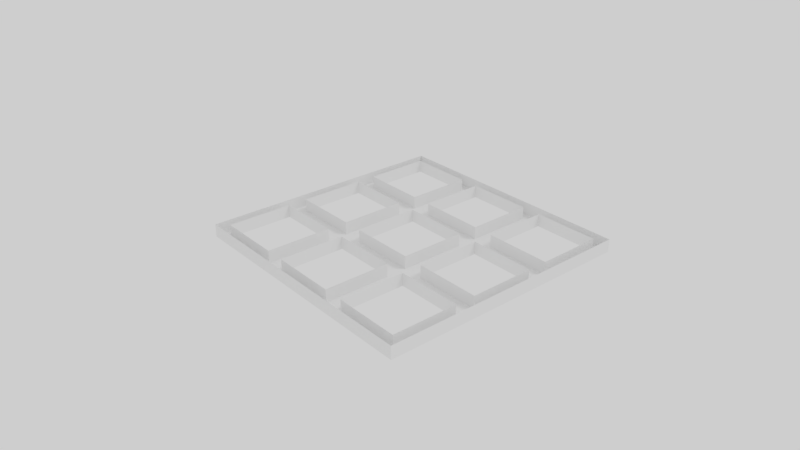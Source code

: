 # Source: Ceil.blend  (saved by Blender 2.80.55; exported with 4.5.12 LTS)
import bpy
from mathutils import Matrix  # noqa: F401  (used for matrix-valued properties, if any)

bpy.ops.wm.read_factory_settings(use_empty=True)
scene = bpy.context.scene
scene.name = 'Scene'

# ---- collections
col_collection_1 = bpy.data.collections.new('Collection 1'); scene.collection.children.link(col_collection_1)
col_collection_2 = bpy.data.collections.new('Collection 2'); scene.collection.children.link(col_collection_2)

# ---- materials (node trees are filled in below, after node groups)
mat_ceil_mat = bpy.data.materials.new('Ceil_Mat')
mat_ceil_mat.alpha_threshold = 0.0
mat_ceil_mat.use_transparent_shadow = False
mat_ceil_mat.roughness = 0.5
mat_ceil_mat.line_color = (0.0, 0.0, 0.0, 1.0)

# ---- node groups
ng_auto_smooth = bpy.data.node_groups.new('Auto Smooth', 'GeometryNodeTree')
_s = ng_auto_smooth.interface.new_socket(name='Geometry', in_out='OUTPUT', socket_type='NodeSocketGeometry')
_s = ng_auto_smooth.interface.new_socket(name='Geometry', in_out='INPUT', socket_type='NodeSocketGeometry')
_s = ng_auto_smooth.interface.new_socket(name='Angle', in_out='INPUT', socket_type='NodeSocketFloat')
_s.subtype = 'ANGLE'
_s.min_value = 0.0
_s.max_value = 3.142
ng_auto_smooth.is_modifier = True
_N = ng_auto_smooth.nodes; _L = ng_auto_smooth.links
n0 = _N.new('NodeGroupOutput'); n0.name = 'Group Output'; n0.location = (480, -100)
n1 = _N.new('NodeGroupInput'); n1.name = 'Group Input'; n1.location = (-420, -300)
n2 = _N.new('NodeGroupInput'); n2.name = 'Group Input.001'; n2.location = (-60, -100)
n3 = _N.new('GeometryNodeSetShadeSmooth'); n3.name = 'Set Shade Smooth'; n3.location = (120, -100)
n3.domain = 'EDGE'
n4 = _N.new('GeometryNodeSetShadeSmooth'); n4.name = 'Set Shade Smooth.001'; n4.location = (300, -100)
n5 = _N.new('GeometryNodeInputMeshEdgeAngle'); n5.name = 'Edge Angle'; n5.location = (-420, -220)
n6 = _N.new('GeometryNodeInputEdgeSmooth'); n6.name = 'Is Edge Smooth'; n6.location = (-60, -160)
n7 = _N.new('GeometryNodeInputShadeSmooth'); n7.name = 'Is Face Smooth'; n7.location = (-240, -340)
n8 = _N.new('FunctionNodeBooleanMath'); n8.name = 'Boolean Math'; n8.location = (-60, -220)
n9 = _N.new('FunctionNodeCompare'); n9.name = 'Compare'; n9.location = (-240, -180)
n9.operation = 'LESS_EQUAL'
_L.new(n5.outputs[0], n9.inputs[0])
_L.new(n4.outputs[0], n0.inputs[0])
_L.new(n1.outputs[1], n9.inputs[1])
_L.new(n9.outputs[0], n8.inputs[0])
_L.new(n7.outputs[0], n8.inputs[1])
_L.new(n2.outputs[0], n3.inputs[0])
_L.new(n6.outputs[0], n3.inputs[1])
_L.new(n3.outputs[0], n4.inputs[0])
_L.new(n8.outputs[0], n3.inputs[2])
n0.is_active_output = True

# ---- material node trees
mat_ceil_mat.use_nodes = True; mat_ceil_mat.node_tree.nodes.clear()
_N = mat_ceil_mat.node_tree.nodes; _L = mat_ceil_mat.node_tree.links
n0 = _N.new('ShaderNodeOutputMaterial'); n0.name = 'Material Output'; n0.location = (300, 300)
n1 = _N.new('ShaderNodeBsdfPrincipled'); n1.name = 'Principled BSDF'; n1.location = (10, 300)
n1.distribution = 'GGX'
n1.subsurface_method = 'BURLEY'
n1.inputs[3].default_value = 1.45
_L.new(n1.outputs[0], n0.inputs[0])
n0.is_active_output = True

# ---- world
world_world = bpy.data.worlds.new('World'); scene.world = world_world
world_world.use_nodes = True; world_world.node_tree.nodes.clear()
_N = world_world.node_tree.nodes; _L = world_world.node_tree.links
n0 = _N.new('ShaderNodeOutputWorld'); n0.name = 'World Output'; n0.location = (300, 300)
n1 = _N.new('ShaderNodeBackground'); n1.name = 'Background'; n1.location = (10, 300)
n1.inputs[0].default_value = (1.0, 1.0, 1.0, 1.0)
_L.new(n1.outputs[0], n0.inputs[0])
n0.is_active_output = True
world_world.color = (0.05088, 0.05088, 0.05088)
world_world.use_sun_shadow = False
world_world.sun_shadow_jitter_overblur = 0.0
world_world.light_settings.ao_factor = 0.1

# ---- cameras
cam_camera = bpy.data.cameras.new('Camera')
cam_camera.clip_start = 0.05
cam_camera.clip_end = 2000.0
cam_camera.lens = 35.0
cam_camera.sensor_width = 32.0
cam_camera.sensor_height = 18.0
cam_camera.ortho_scale = 7.314
cam_camera.dof.focus_distance = 0.0
cam_camera.dof.aperture_fstop = 128.0

# ---- lights
light_lamp = bpy.data.lights.new('Lamp', 'SUN')
light_lamp.transmission_factor = 0.0
light_lamp.cutoff_distance = 30.0
light_lamp.angle = 0.1993
light_lamp.energy = 1.0
light_lamp.shadow_buffer_clip_start = 1.001
light_lamp.shadow_soft_size = 0.1
light_lamp.shadow_cascade_max_distance = 1000.0

# ---- meshes
me_ceil = bpy.data.meshes.new('Ceil')
me_ceil.from_pydata([(2.0, 0.15, -2.0), (2.0, -0.05, -2.0), (-2.0, -0.05, -2.0), (-2.0, 0.15, -2.0), (2.0, 0.15, 2.0), (2.0, -0.05, 2.0), (-2.0, -0.05, 2.0), (-2.0, 0.15, 2.0), (0.6667, -0.05, -2.0), (-0.6667, -0.05, -2.0), (2.0, -0.05, -0.6667), (2.0, -0.05, 0.6667), (-2.0, -0.05, -0.6667), (-2.0, -0.05, 0.6667), (0.6667, -0.05, 2.0), (-0.6667, -0.05, 2.0), (0.6667, -0.05, -0.6667), (-0.6667, -0.05, -0.6667), (0.6667, -0.05, 0.6667), (-0.6667, -0.05, 0.6667), (-0.8241, -0.05, 0.8241), (-0.8241, -0.05, 1.843), (-1.843, -0.05, 1.843), (-1.843, -0.05, 0.8241), (-0.8241, -0.05, -1.843), (-0.8241, -0.05, -0.8241), (-1.843, -0.05, -0.8241), (-1.843, -0.05, -1.843), (-0.8241, -0.05, -0.5093), (-0.8241, -0.05, 0.5093), (-1.843, -0.05, 0.5093), (-1.843, -0.05, -0.5093), (1.843, -0.05, -1.843), (1.843, -0.05, -0.8241), (0.8241, -0.05, -0.8241), (0.8241, -0.05, -1.843), (0.5093, -0.05, -1.843), (0.5093, -0.05, -0.8241), (-0.5093, -0.05, -0.8241), (-0.5093, -0.05, -1.843), (1.843, -0.05, -0.5093), (1.843, -0.05, 0.5093), (0.8241, -0.05, 0.5093), (0.8241, -0.05, -0.5093), (0.5093, -0.05, -0.5093), (0.5093, -0.05, 0.5093), (-0.5093, -0.05, 0.5093), (-0.5093, -0.05, -0.5093), (1.843, -0.05, 0.8241), (1.843, -0.05, 1.843), (0.8241, -0.05, 1.843), (0.8241, -0.05, 0.8241), (0.5093, -0.05, 0.8241), (0.5093, -0.05, 1.843), (-0.5093, -0.05, 1.843), (-0.5093, -0.05, 0.8241), (-0.8241, 0.15, 1.843), (-0.8241, 0.15, 0.8241), (-1.843, 0.15, 0.8241), (-1.843, 0.15, 1.843), (-0.8241, 0.15, -0.8241), (-0.8241, 0.15, -1.843), (-1.843, 0.15, -1.843), (-1.843, 0.15, -0.8241), (-0.8241, 0.15, 0.5093), (-0.8241, 0.15, -0.5093), (-1.843, 0.15, -0.5093), (-1.843, 0.15, 0.5093), (1.843, 0.15, -1.843), (1.843, 0.15, -0.8241), (0.8241, 0.15, -1.843), (0.8241, 0.15, -0.8241), (0.5093, 0.15, -0.8241), (0.5093, 0.15, -1.843), (-0.5093, 0.15, -1.843), (-0.5093, 0.15, -0.8241), (1.843, 0.15, -0.5093), (1.843, 0.15, 0.5093), (0.8241, 0.15, -0.5093), (0.8241, 0.15, 0.5093), (0.5093, 0.15, 0.5093), (0.5093, 0.15, -0.5093), (-0.5093, 0.15, -0.5093), (-0.5093, 0.15, 0.5093), (1.843, 0.15, 0.8241), (1.843, 0.15, 1.843), (0.8241, 0.15, 0.8241), (0.8241, 0.15, 1.843), (0.5093, 0.15, 1.843), (0.5093, 0.15, 0.8241), (-0.5093, 0.15, 0.8241), (-0.5093, 0.15, 1.843), (0.6667, 0.15, -2.0), (-0.6667, 0.15, -2.0), (2.0, 0.15, -0.6667), (2.0, 0.15, 0.6667), (-2.0, 0.15, -0.6667), (-2.0, 0.15, 0.6667), (0.6667, 0.15, 2.0), (-0.6667, 0.15, 2.0)], [], [(93, 9, 2, 3), (15, 99, 7, 6), (11, 95, 4, 5), (31, 28, 65, 66), (13, 6, 7, 97), (51, 48, 84, 86), (22, 23, 58, 59), (42, 43, 78, 79), (28, 29, 64, 65), (48, 49, 85, 84), (21, 22, 59, 56), (41, 42, 79, 77), (23, 20, 57, 58), (19, 15, 21, 20), (15, 6, 22, 21), (6, 13, 23, 22), (13, 19, 20, 23), (9, 17, 25, 24), (17, 12, 26, 25), (12, 2, 27, 26), (2, 9, 24, 27), (17, 19, 29, 28), (19, 13, 30, 29), (13, 12, 31, 30), (12, 17, 28, 31), (1, 10, 33, 32), (10, 16, 34, 33), (16, 8, 35, 34), (8, 1, 32, 35), (8, 16, 37, 36), (16, 17, 38, 37), (17, 9, 39, 38), (9, 8, 36, 39), (10, 11, 41, 40), (11, 18, 42, 41), (18, 16, 43, 42), (16, 10, 40, 43), (16, 18, 45, 44), (18, 19, 46, 45), (19, 17, 47, 46), (17, 16, 44, 47), (11, 5, 49, 48), (5, 14, 50, 49), (14, 18, 51, 50), (18, 11, 48, 51), (18, 14, 53, 52), (14, 15, 54, 53), (15, 19, 55, 54), (19, 18, 52, 55), (49, 50, 87, 85), (29, 30, 67, 64), (36, 37, 72, 73), (50, 51, 86, 87), (30, 31, 66, 67), (39, 36, 73, 74), (37, 38, 75, 72), (44, 45, 80, 81), (24, 25, 60, 61), (38, 39, 74, 75), (47, 44, 81, 82), (27, 24, 61, 62), (45, 46, 83, 80), (25, 26, 63, 60), (52, 53, 88, 89), (32, 33, 69, 68), (46, 47, 82, 83), (26, 27, 62, 63), (55, 52, 89, 90), (35, 32, 68, 70), (53, 54, 91, 88), (33, 34, 71, 69), (40, 41, 77, 76), (54, 55, 90, 91), (20, 21, 56, 57), (34, 35, 70, 71), (43, 40, 76, 78), (0, 1, 8, 92), (92, 8, 9, 93), (2, 12, 96, 3), (12, 13, 97, 96), (98, 99, 15, 14), (4, 98, 14, 5), (94, 95, 11, 10), (0, 94, 10, 1)])
_uv = me_ceil.uv_layers.new(name='UVMap')
_uv.uv.foreach_set('vector', [0.9708, 0.3388, 0.9266, 0.3388, 0.9276, 0.04421, 0.9718, 0.04437, 0.04426, 0.3668, 0.0001255, 0.3668, 0.0009697, 0.07242, 0.04513, 0.07255, 0.3386, 0.9455, 0.3399, 0.9897, 0.0458, 0.9999, 0.04427, 0.9558, 0.6001, 0.0862, 0.5985, 0.3183, 0.5544, 0.2843, 0.5666, 0.131, 0.3391, 0.06255, 0.04513, 0.07255, 0.04363, 0.02843, 0.3377, 0.01844, 0.3087, 0.6809, 0.3076, 0.9131, 0.2638, 0.8801, 0.2753, 0.7266, 0.07617, 0.1049, 0.3061, 0.09436, 0.2732, 0.1392, 0.1201, 0.1377, 0.3734, 0.6816, 0.6038, 0.6769, 0.5707, 0.7205, 0.4175, 0.7156, 0.5985, 0.3183, 0.3681, 0.3231, 0.4012, 0.2795, 0.5544, 0.2843, 0.3076, 0.9131, 0.07714, 0.9238, 0.1101, 0.8788, 0.2638, 0.8801, 0.07695, 0.3347, 0.07617, 0.1049, 0.1201, 0.1377, 0.1097, 0.2897, 0.3718, 0.9138, 0.3734, 0.6816, 0.4175, 0.7156, 0.4053, 0.869, 0.3061, 0.09436, 0.3049, 0.3222, 0.2618, 0.29, 0.2732, 0.1392, 0.3353, 0.3539, 0.04426, 0.3668, 0.07695, 0.3347, 0.3049, 0.3222, 0.04426, 0.3668, 0.04513, 0.07255, 0.07617, 0.1049, 0.07695, 0.3347, 0.04513, 0.07255, 0.3391, 0.06255, 0.3061, 0.09436, 0.07617, 0.1049, 0.3391, 0.06255, 0.3353, 0.3539, 0.3049, 0.3222, 0.3061, 0.09436, 0.9266, 0.3388, 0.6296, 0.3518, 0.6632, 0.3191, 0.8955, 0.3066, 0.6296, 0.3518, 0.6334, 0.05444, 0.6643, 0.08686, 0.6632, 0.3191, 0.6334, 0.05444, 0.9276, 0.04421, 0.8948, 0.07617, 0.6643, 0.08686, 0.9276, 0.04421, 0.9266, 0.3388, 0.8955, 0.3066, 0.8948, 0.07617, 0.6296, 0.3518, 0.3353, 0.3539, 0.3681, 0.3231, 0.5985, 0.3183, 0.3353, 0.3539, 0.3391, 0.06255, 0.3697, 0.09501, 0.3681, 0.3231, 0.3391, 0.06255, 0.6334, 0.05444, 0.6001, 0.0862, 0.3697, 0.09501, 0.6334, 0.05444, 0.6296, 0.3518, 0.5985, 0.3183, 0.6001, 0.0862, 0.9268, 0.9274, 0.6328, 0.9374, 0.6658, 0.9056, 0.8957, 0.8951, 0.6328, 0.9374, 0.6366, 0.6461, 0.667, 0.6778, 0.6658, 0.9056, 0.6366, 0.6461, 0.9276, 0.6332, 0.895, 0.6653, 0.667, 0.6778, 0.9276, 0.6332, 0.9268, 0.9274, 0.8957, 0.8951, 0.895, 0.6653, 0.9276, 0.6332, 0.6366, 0.6461, 0.6684, 0.6142, 0.8965, 0.6013, 0.6366, 0.6461, 0.6296, 0.3518, 0.6618, 0.3841, 0.6684, 0.6142, 0.6296, 0.3518, 0.9266, 0.3388, 0.894, 0.3712, 0.6618, 0.3841, 0.9266, 0.3388, 0.9276, 0.6332, 0.8965, 0.6013, 0.894, 0.3712, 0.6328, 0.9374, 0.3386, 0.9455, 0.3718, 0.9138, 0.6022, 0.905, 0.3386, 0.9455, 0.3423, 0.6482, 0.3734, 0.6816, 0.3718, 0.9138, 0.3423, 0.6482, 0.6366, 0.6461, 0.6038, 0.6769, 0.3734, 0.6816, 0.6366, 0.6461, 0.6328, 0.9374, 0.6022, 0.905, 0.6038, 0.6769, 0.6366, 0.6461, 0.3423, 0.6482, 0.3752, 0.6166, 0.6053, 0.6138, 0.3423, 0.6482, 0.3353, 0.3539, 0.3666, 0.3862, 0.3752, 0.6166, 0.3353, 0.3539, 0.6296, 0.3518, 0.5967, 0.3834, 0.3666, 0.3862, 0.6296, 0.3518, 0.6366, 0.6461, 0.6053, 0.6138, 0.5967, 0.3834, 0.3386, 0.9455, 0.04427, 0.9558, 0.07714, 0.9238, 0.3076, 0.9131, 0.04427, 0.9558, 0.0453, 0.6611, 0.07644, 0.6934, 0.07714, 0.9238, 0.0453, 0.6611, 0.3423, 0.6482, 0.3087, 0.6809, 0.07644, 0.6934, 0.3423, 0.6482, 0.3386, 0.9455, 0.3076, 0.9131, 0.3087, 0.6809, 0.3423, 0.6482, 0.0453, 0.6611, 0.07795, 0.6288, 0.3101, 0.6158, 0.0453, 0.6611, 0.04426, 0.3668, 0.07545, 0.3987, 0.07795, 0.6288, 0.04426, 0.3668, 0.3353, 0.3539, 0.3035, 0.3858, 0.07545, 0.3987, 0.3353, 0.3539, 0.3423, 0.6482, 0.3101, 0.6158, 0.3035, 0.3858, 0.07714, 0.9238, 0.07644, 0.6934, 0.1205, 0.7262, 0.1101, 0.8788, 0.3681, 0.3231, 0.3697, 0.09501, 0.4132, 0.1283, 0.4012, 0.2795, 0.8965, 0.6013, 0.6684, 0.6142, 0.7, 0.5694, 0.8523, 0.569, 0.07644, 0.6934, 0.3087, 0.6809, 0.2753, 0.7266, 0.1205, 0.7262, 0.3697, 0.09501, 0.6001, 0.0862, 0.5666, 0.131, 0.4132, 0.1283, 0.894, 0.3712, 0.8965, 0.6013, 0.8523, 0.569, 0.8613, 0.4166, 0.6684, 0.6142, 0.6618, 0.3841, 0.707, 0.4168, 0.7, 0.5694, 0.6053, 0.6138, 0.3752, 0.6166, 0.4085, 0.572, 0.561, 0.5813, 0.8955, 0.3066, 0.6632, 0.3191, 0.6966, 0.2734, 0.8514, 0.2738, 0.6618, 0.3841, 0.894, 0.3712, 0.8613, 0.4166, 0.707, 0.4168, 0.5967, 0.3834, 0.6053, 0.6138, 0.561, 0.5813, 0.5634, 0.428, 0.8948, 0.07617, 0.8955, 0.3066, 0.8514, 0.2738, 0.8618, 0.1211, 0.3752, 0.6166, 0.3666, 0.3862, 0.4109, 0.4187, 0.4085, 0.572, 0.6632, 0.3191, 0.6643, 0.08686, 0.7081, 0.1199, 0.6966, 0.2734, 0.3101, 0.6158, 0.07795, 0.6288, 0.1106, 0.5834, 0.2649, 0.5832, 0.8957, 0.8951, 0.6658, 0.9056, 0.6987, 0.8608, 0.8518, 0.8622, 0.3666, 0.3862, 0.5967, 0.3834, 0.5634, 0.428, 0.4109, 0.4187, 0.6643, 0.08686, 0.8948, 0.07617, 0.8618, 0.1211, 0.7081, 0.1199, 0.3035, 0.3858, 0.3101, 0.6158, 0.2649, 0.5832, 0.2719, 0.4306, 0.895, 0.6653, 0.8957, 0.8951, 0.8518, 0.8622, 0.8622, 0.7103, 0.07795, 0.6288, 0.07545, 0.3987, 0.1196, 0.431, 0.1106, 0.5834, 0.6658, 0.9056, 0.667, 0.6778, 0.7101, 0.71, 0.6987, 0.8608, 0.6022, 0.905, 0.3718, 0.9138, 0.4053, 0.869, 0.5587, 0.8717, 0.07545, 0.3987, 0.3035, 0.3858, 0.2719, 0.4306, 0.1196, 0.431, 0.3049, 0.3222, 0.07695, 0.3347, 0.1097, 0.2897, 0.2618, 0.29, 0.667, 0.6778, 0.895, 0.6653, 0.8622, 0.7103, 0.7101, 0.71, 0.6038, 0.6769, 0.6022, 0.905, 0.5587, 0.8717, 0.5707, 0.7205, 0.9709, 0.9276, 0.9268, 0.9274, 0.9276, 0.6332, 0.9718, 0.6332, 0.9718, 0.6332, 0.9276, 0.6332, 0.9266, 0.3388, 0.9708, 0.3388, 0.9276, 0.04421, 0.6334, 0.05444, 0.632, 0.01029, 0.9261, 9.856e-05, 0.6334, 0.05444, 0.3391, 0.06255, 0.3377, 0.01844, 0.632, 0.01029, 0.001119, 0.6611, 0.0001255, 0.3668, 0.04426, 0.3668, 0.0453, 0.6611, 9.856e-05, 0.9556, 0.001119, 0.6611, 0.0453, 0.6611, 0.04427, 0.9558, 0.6342, 0.9815, 0.3399, 0.9897, 0.3386, 0.9455, 0.6328, 0.9374, 0.9283, 0.9715, 0.6342, 0.9815, 0.6328, 0.9374, 0.9268, 0.9274])
me_ceil.materials.append(mat_ceil_mat)
me_ceil.use_remesh_preserve_volume = False
me_ceil.use_remesh_preserve_attributes = False
me_ceil.use_mirror_vertex_groups = False
me_ceil.update()

# ---- objects
ob_sun = bpy.data.objects.new('Sun', light_lamp)
ob_camera = bpy.data.objects.new('Camera', cam_camera)
ob_ceil = bpy.data.objects.new('Ceil', me_ceil)

# ---- transforms, parenting, visibility, modifiers, constraints
ob_sun.location = (7.0, 7.0, 7.0)
ob_sun.rotation_euler = (0.6503, 0.05522, 2.269)
ob_sun.lock_rotations_4d = False
ob_sun.empty_display_type = 'ARROWS'
ob_sun.color = (0.0, 0.0, 0.0, 0.0)
ob_sun.lineart.crease_threshold = 0.0
ob_camera.location = (8.388, -7.276, 5.952)
ob_camera.rotation_euler = (1.097, -3.828e-06, 0.868)
ob_camera.lock_rotations_4d = False
ob_camera.empty_display_type = 'ARROWS'
ob_camera.color = (0.0, 0.0, 0.0, 0.0)
ob_camera.display_type = 'WIRE'
ob_camera.lineart.crease_threshold = 0.0
ob_ceil.location = (0.0, 0.0, 0.0)
ob_ceil.rotation_euler = (1.571, -0.0, 0.0)
ob_ceil.lock_rotations_4d = False
ob_ceil.empty_display_type = 'ARROWS'
ob_ceil.lineart.crease_threshold = 0.0
_m = ob_ceil.modifiers.new('Auto Smooth', 'NODES')
_m.node_group = ng_auto_smooth
_gi = [s.identifier for s in ng_auto_smooth.interface.items_tree if s.item_type == 'SOCKET' and s.in_out == 'INPUT']
_m[_gi[1]] = 3.142  # Angle

# ---- collection membership
col_collection_1.objects.link(ob_sun)
col_collection_1.objects.link(ob_camera)
col_collection_2.objects.link(ob_ceil)

# ---- scene / render settings (as saved in the file)
scene.camera = ob_camera
scene.frame_start = 1; scene.frame_end = 250; scene.frame_set(1)
scene.render.engine = 'BLENDER_EEVEE_NEXT'
scene.render.resolution_x = 1280
scene.render.resolution_y = 720
scene.render.dither_intensity = 0.0
scene.render.motion_blur_shutter = 1.0
scene.render.use_border = True
scene.render.use_crop_to_border = True
scene.cycles.samples = 250
scene.cycles.sampling_pattern = 'TABULATED_SOBOL'
scene.cycles.use_adaptive_sampling = False
scene.cycles.use_light_tree = False
scene.cycles.max_bounces = 8
scene.cycles.sample_clamp_indirect = 0.0
scene.eevee.taa_samples = 64
scene.eevee.taa_render_samples = 512
scene.eevee.use_gtao = True
scene.eevee.gtao_distance = 2.0
scene.eevee.light_threshold = 0.022
scene.eevee.use_raytracing = True
scene.view_settings.view_transform = 'Filmic'
bpy.context.view_layer.update()
